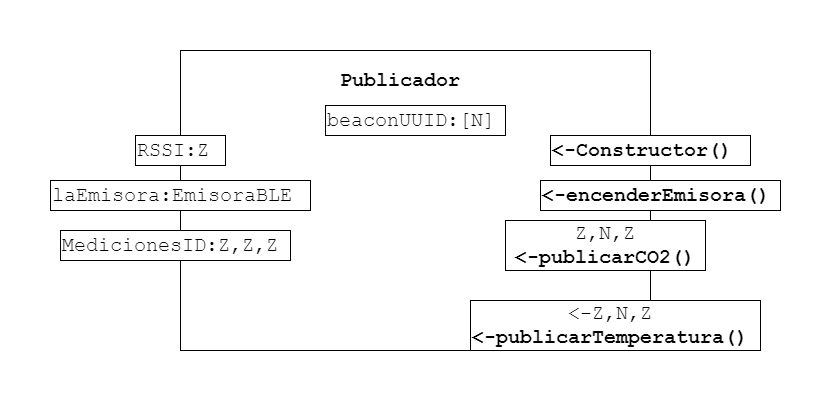

The diagram above was exported from draw.io. Its source (the exported page's mxGraphModel, read from the mxfile embedded in the PNG):
<mxGraphModel dx="1422" dy="705" grid="1" gridSize="10" guides="1" tooltips="1" connect="1" arrows="1" fold="1" page="1" pageScale="1" pageWidth="827" pageHeight="1169" math="0" shadow="0">
  <root>
    <mxCell id="0" />
    <mxCell id="1" parent="0" />
    <mxCell id="ga-JdbQxjGmKx5PD-8jg-1" value="" style="rounded=0;whiteSpace=wrap;html=1;" parent="1" vertex="1">
      <mxGeometry x="150" y="70" width="470" height="300" as="geometry" />
    </mxCell>
    <mxCell id="ga-JdbQxjGmKx5PD-8jg-2" value="Publicador" style="text;html=1;strokeColor=none;fillColor=none;align=center;verticalAlign=middle;whiteSpace=wrap;rounded=0;fontStyle=1;fontFamily=Courier New;fontSize=20;" parent="1" vertex="1">
      <mxGeometry x="290" y="90" width="160" height="20" as="geometry" />
    </mxCell>
    <mxCell id="ga-JdbQxjGmKx5PD-8jg-3" value="RSSI:Z" style="rounded=0;whiteSpace=wrap;html=1;fontFamily=Courier New;fontSize=20;align=left;fontStyle=0;autosize=1;" parent="1" vertex="1">
      <mxGeometry x="105" y="155" width="90" height="30" as="geometry" />
    </mxCell>
    <mxCell id="ga-JdbQxjGmKx5PD-8jg-4" value="&lt;b&gt;&amp;lt;-Constructor()&lt;/b&gt;" style="rounded=0;whiteSpace=wrap;html=1;fontFamily=Courier New;fontSize=20;align=left;fontStyle=0;autosize=1;" parent="1" vertex="1">
      <mxGeometry x="520" y="155" width="200" height="30" as="geometry" />
    </mxCell>
    <mxCell id="ga-JdbQxjGmKx5PD-8jg-6" value="&lt;span style=&quot;text-align: left&quot;&gt;Z,N,Z&lt;/span&gt;&lt;b&gt;&lt;br&gt;&amp;lt;-publicarCO2()&lt;/b&gt;" style="rounded=0;whiteSpace=wrap;html=1;fontFamily=Courier New;fontSize=20;align=center;fontStyle=0;autosize=1;" parent="1" vertex="1">
      <mxGeometry x="475" y="240" width="200" height="50" as="geometry" />
    </mxCell>
    <mxCell id="ga-JdbQxjGmKx5PD-8jg-7" value="beaconUUID:[N]" style="rounded=0;whiteSpace=wrap;html=1;fontFamily=Courier New;fontSize=20;align=left;fontStyle=0;autosize=1;" parent="1" vertex="1">
      <mxGeometry x="295" y="125" width="180" height="30" as="geometry" />
    </mxCell>
    <mxCell id="PfPrYHHq38RxERc1oi4n-2" value="&lt;b&gt;&amp;lt;-encenderEmisora()&lt;/b&gt;" style="rounded=0;whiteSpace=wrap;html=1;fontFamily=Courier New;fontSize=20;align=left;fontStyle=0;autosize=1;" parent="1" vertex="1">
      <mxGeometry x="510" y="200" width="240" height="30" as="geometry" />
    </mxCell>
    <mxCell id="PfPrYHHq38RxERc1oi4n-3" value="&lt;div style=&quot;text-align: center&quot;&gt;&lt;span&gt;&amp;lt;-Z,N,Z&lt;/span&gt;&lt;/div&gt;&lt;b&gt;&amp;lt;-publicarTemperatura()&lt;/b&gt;" style="rounded=0;whiteSpace=wrap;html=1;fontFamily=Courier New;fontSize=20;align=left;fontStyle=0;autosize=1;" parent="1" vertex="1">
      <mxGeometry x="440" y="320" width="290" height="50" as="geometry" />
    </mxCell>
    <mxCell id="PfPrYHHq38RxERc1oi4n-4" value="laEmisora:EmisoraBLE" style="rounded=0;whiteSpace=wrap;html=1;fontFamily=Courier New;fontSize=20;align=left;fontStyle=0;autosize=1;" parent="1" vertex="1">
      <mxGeometry x="20" y="200" width="260" height="30" as="geometry" />
    </mxCell>
    <mxCell id="PfPrYHHq38RxERc1oi4n-5" value="MedicionesID:Z,Z,Z" style="rounded=0;whiteSpace=wrap;html=1;fontFamily=Courier New;fontSize=20;align=left;fontStyle=0;autosize=1;" parent="1" vertex="1">
      <mxGeometry x="30" y="250" width="230" height="30" as="geometry" />
    </mxCell>
  </root>
</mxGraphModel>